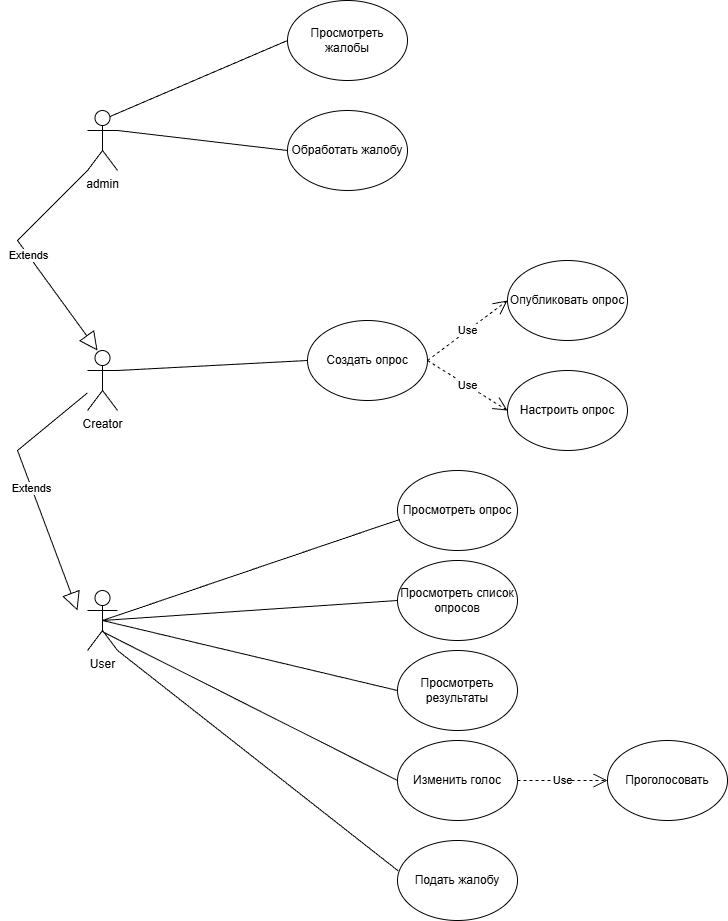

The diagram above was exported from draw.io. Its source (the exported page's mxGraphModel, read from the mxfile embedded in the PNG):
<mxGraphModel dx="781" dy="1146" grid="0" gridSize="10" guides="1" tooltips="1" connect="1" arrows="1" fold="1" page="0" pageScale="1" pageWidth="850" pageHeight="1100" background="#ffffff" math="0" shadow="0">
  <root>
    <mxCell id="0" />
    <mxCell id="1" parent="0" />
    <mxCell id="JPZcdwQA8KJE_n75hdip-1" value="&lt;div&gt;User&lt;/div&gt;&lt;div&gt;&lt;br&gt;&lt;/div&gt;" style="shape=umlActor;verticalLabelPosition=bottom;verticalAlign=top;html=1;" parent="1" vertex="1">
      <mxGeometry x="90" y="420" width="30" height="60" as="geometry" />
    </mxCell>
    <mxCell id="JPZcdwQA8KJE_n75hdip-5" value="Creator" style="shape=umlActor;verticalLabelPosition=bottom;verticalAlign=top;html=1;" parent="1" vertex="1">
      <mxGeometry x="90" y="180" width="30" height="60" as="geometry" />
    </mxCell>
    <mxCell id="JPZcdwQA8KJE_n75hdip-8" value="Extends" style="endArrow=block;endSize=16;endFill=0;html=1;rounded=0;" parent="1" source="JPZcdwQA8KJE_n75hdip-5" edge="1">
      <mxGeometry width="160" relative="1" as="geometry">
        <Array as="points">
          <mxPoint x="20" y="280" />
        </Array>
        <mxPoint x="150" y="250" as="sourcePoint" />
        <mxPoint x="80" y="440" as="targetPoint" />
      </mxGeometry>
    </mxCell>
    <mxCell id="JPZcdwQA8KJE_n75hdip-9" value="&lt;div&gt;Просмотреть результаты&lt;/div&gt;" style="ellipse;whiteSpace=wrap;html=1;" parent="1" vertex="1">
      <mxGeometry x="400" y="480" width="120" height="80" as="geometry" />
    </mxCell>
    <mxCell id="JPZcdwQA8KJE_n75hdip-10" value="Просмотреть опрос" style="ellipse;whiteSpace=wrap;html=1;" parent="1" vertex="1">
      <mxGeometry x="400" y="300" width="120" height="80" as="geometry" />
    </mxCell>
    <mxCell id="JPZcdwQA8KJE_n75hdip-11" value="&lt;div&gt;Просмотреть список опросов&lt;/div&gt;" style="ellipse;whiteSpace=wrap;html=1;" parent="1" vertex="1">
      <mxGeometry x="400" y="390" width="120" height="80" as="geometry" />
    </mxCell>
    <mxCell id="JPZcdwQA8KJE_n75hdip-13" value="Изменить голос" style="ellipse;whiteSpace=wrap;html=1;" parent="1" vertex="1">
      <mxGeometry x="400" y="570" width="120" height="80" as="geometry" />
    </mxCell>
    <mxCell id="JPZcdwQA8KJE_n75hdip-14" value="Use" style="endArrow=open;endSize=12;dashed=1;html=1;rounded=0;exitX=1;exitY=0.5;exitDx=0;exitDy=0;" parent="1" source="JPZcdwQA8KJE_n75hdip-13" target="JPZcdwQA8KJE_n75hdip-15" edge="1">
      <mxGeometry width="160" relative="1" as="geometry">
        <mxPoint x="570" y="480" as="sourcePoint" />
        <mxPoint x="730" y="480" as="targetPoint" />
      </mxGeometry>
    </mxCell>
    <mxCell id="JPZcdwQA8KJE_n75hdip-15" value="Проголосовать" style="ellipse;whiteSpace=wrap;html=1;" parent="1" vertex="1">
      <mxGeometry x="610" y="570" width="120" height="80" as="geometry" />
    </mxCell>
    <mxCell id="JPZcdwQA8KJE_n75hdip-16" value="" style="endArrow=none;html=1;rounded=0;entryX=0;entryY=0.5;entryDx=0;entryDy=0;exitX=0.493;exitY=0.685;exitDx=0;exitDy=0;exitPerimeter=0;" parent="1" source="JPZcdwQA8KJE_n75hdip-1" target="JPZcdwQA8KJE_n75hdip-13" edge="1">
      <mxGeometry width="50" height="50" relative="1" as="geometry">
        <mxPoint x="540" y="410" as="sourcePoint" />
        <mxPoint x="590" y="360" as="targetPoint" />
      </mxGeometry>
    </mxCell>
    <mxCell id="JPZcdwQA8KJE_n75hdip-17" value="" style="endArrow=none;html=1;rounded=0;exitX=0.5;exitY=0.5;exitDx=0;exitDy=0;exitPerimeter=0;entryX=0;entryY=0.5;entryDx=0;entryDy=0;" parent="1" source="JPZcdwQA8KJE_n75hdip-1" target="JPZcdwQA8KJE_n75hdip-9" edge="1">
      <mxGeometry width="50" height="50" relative="1" as="geometry">
        <mxPoint x="310" y="460" as="sourcePoint" />
        <mxPoint x="360" y="410" as="targetPoint" />
      </mxGeometry>
    </mxCell>
    <mxCell id="JPZcdwQA8KJE_n75hdip-18" value="" style="endArrow=none;html=1;rounded=0;exitX=0.5;exitY=0.5;exitDx=0;exitDy=0;exitPerimeter=0;entryX=0;entryY=0.5;entryDx=0;entryDy=0;" parent="1" source="JPZcdwQA8KJE_n75hdip-1" target="JPZcdwQA8KJE_n75hdip-11" edge="1">
      <mxGeometry width="50" height="50" relative="1" as="geometry">
        <mxPoint x="310" y="460" as="sourcePoint" />
        <mxPoint x="360" y="410" as="targetPoint" />
      </mxGeometry>
    </mxCell>
    <mxCell id="JPZcdwQA8KJE_n75hdip-19" value="" style="endArrow=none;html=1;rounded=0;exitX=0.5;exitY=0.5;exitDx=0;exitDy=0;exitPerimeter=0;entryX=0.021;entryY=0.611;entryDx=0;entryDy=0;entryPerimeter=0;" parent="1" source="JPZcdwQA8KJE_n75hdip-1" target="JPZcdwQA8KJE_n75hdip-10" edge="1">
      <mxGeometry width="50" height="50" relative="1" as="geometry">
        <mxPoint x="310" y="460" as="sourcePoint" />
        <mxPoint x="360" y="410" as="targetPoint" />
      </mxGeometry>
    </mxCell>
    <mxCell id="JPZcdwQA8KJE_n75hdip-20" value="Создать опрос" style="ellipse;whiteSpace=wrap;html=1;" parent="1" vertex="1">
      <mxGeometry x="310" y="150" width="120" height="80" as="geometry" />
    </mxCell>
    <mxCell id="JPZcdwQA8KJE_n75hdip-21" value="&lt;div&gt;Настроить опрос&lt;/div&gt;" style="ellipse;whiteSpace=wrap;html=1;" parent="1" vertex="1">
      <mxGeometry x="510" y="200" width="120" height="80" as="geometry" />
    </mxCell>
    <mxCell id="JPZcdwQA8KJE_n75hdip-22" value="Опубликовать опрос" style="ellipse;whiteSpace=wrap;html=1;" parent="1" vertex="1">
      <mxGeometry x="510" y="90" width="120" height="80" as="geometry" />
    </mxCell>
    <mxCell id="JPZcdwQA8KJE_n75hdip-23" value="" style="endArrow=none;html=1;rounded=0;entryX=0;entryY=0.5;entryDx=0;entryDy=0;exitX=1;exitY=0.3333333333333333;exitDx=0;exitDy=0;exitPerimeter=0;" parent="1" source="JPZcdwQA8KJE_n75hdip-5" target="JPZcdwQA8KJE_n75hdip-20" edge="1">
      <mxGeometry width="50" height="50" relative="1" as="geometry">
        <mxPoint x="300" y="370" as="sourcePoint" />
        <mxPoint x="350" y="320" as="targetPoint" />
      </mxGeometry>
    </mxCell>
    <mxCell id="JPZcdwQA8KJE_n75hdip-24" value="Use" style="endArrow=open;endSize=12;dashed=1;html=1;rounded=0;exitX=1;exitY=0.5;exitDx=0;exitDy=0;entryX=0;entryY=0.5;entryDx=0;entryDy=0;" parent="1" source="JPZcdwQA8KJE_n75hdip-20" target="JPZcdwQA8KJE_n75hdip-22" edge="1">
      <mxGeometry width="160" relative="1" as="geometry">
        <mxPoint x="520" y="310" as="sourcePoint" />
        <mxPoint x="680" y="310" as="targetPoint" />
      </mxGeometry>
    </mxCell>
    <mxCell id="JPZcdwQA8KJE_n75hdip-25" value="Use" style="endArrow=open;endSize=12;dashed=1;html=1;rounded=0;exitX=1;exitY=0.5;exitDx=0;exitDy=0;entryX=0;entryY=0.5;entryDx=0;entryDy=0;" parent="1" source="JPZcdwQA8KJE_n75hdip-20" target="JPZcdwQA8KJE_n75hdip-21" edge="1">
      <mxGeometry width="160" relative="1" as="geometry">
        <mxPoint x="450" y="320" as="sourcePoint" />
        <mxPoint x="530" y="260" as="targetPoint" />
      </mxGeometry>
    </mxCell>
    <mxCell id="2" value="admin" style="shape=umlActor;verticalLabelPosition=bottom;verticalAlign=top;html=1;" parent="1" vertex="1">
      <mxGeometry x="90" y="-60" width="30" height="60" as="geometry" />
    </mxCell>
    <mxCell id="5" value="Extends" style="endArrow=block;endSize=16;endFill=0;html=1;rounded=0;exitX=0;exitY=1;exitDx=0;exitDy=0;exitPerimeter=0;entryX=0.333;entryY=0;entryDx=0;entryDy=0;entryPerimeter=0;" parent="1" source="2" target="JPZcdwQA8KJE_n75hdip-5" edge="1">
      <mxGeometry width="160" relative="1" as="geometry">
        <Array as="points">
          <mxPoint x="20" y="70" />
        </Array>
        <mxPoint x="90" y="12" as="sourcePoint" />
        <mxPoint x="80" y="230" as="targetPoint" />
      </mxGeometry>
    </mxCell>
    <mxCell id="6" value="Подать жалобу" style="ellipse;whiteSpace=wrap;html=1;" parent="1" vertex="1">
      <mxGeometry x="400" y="670" width="120" height="80" as="geometry" />
    </mxCell>
    <mxCell id="7" value="" style="endArrow=none;html=1;rounded=0;entryX=0.006;entryY=0.38;entryDx=0;entryDy=0;exitX=1;exitY=1;exitDx=0;exitDy=0;exitPerimeter=0;entryPerimeter=0;" parent="1" source="JPZcdwQA8KJE_n75hdip-1" target="6" edge="1">
      <mxGeometry width="50" height="50" relative="1" as="geometry">
        <mxPoint x="105" y="570" as="sourcePoint" />
        <mxPoint x="400" y="719" as="targetPoint" />
      </mxGeometry>
    </mxCell>
    <mxCell id="9" value="Просмотреть жалобы" style="ellipse;whiteSpace=wrap;html=1;" parent="1" vertex="1">
      <mxGeometry x="290" y="-170" width="120" height="80" as="geometry" />
    </mxCell>
    <mxCell id="10" value="Обработать жалобу" style="ellipse;whiteSpace=wrap;html=1;" parent="1" vertex="1">
      <mxGeometry x="290" y="-60" width="120" height="80" as="geometry" />
    </mxCell>
    <mxCell id="12" value="" style="endArrow=none;html=1;rounded=0;entryX=0;entryY=0.5;entryDx=0;entryDy=0;exitX=0.75;exitY=0.1;exitDx=0;exitDy=0;exitPerimeter=0;" parent="1" source="2" target="9" edge="1">
      <mxGeometry width="50" height="50" relative="1" as="geometry">
        <mxPoint x="80" y="-125" as="sourcePoint" />
        <mxPoint x="270" y="-135" as="targetPoint" />
      </mxGeometry>
    </mxCell>
    <mxCell id="13" value="" style="endArrow=none;html=1;rounded=0;entryX=0;entryY=0.5;entryDx=0;entryDy=0;exitX=1;exitY=0.3333333333333333;exitDx=0;exitDy=0;exitPerimeter=0;" parent="1" source="2" target="10" edge="1">
      <mxGeometry width="50" height="50" relative="1" as="geometry">
        <mxPoint x="130" y="40" as="sourcePoint" />
        <mxPoint x="320" y="30" as="targetPoint" />
      </mxGeometry>
    </mxCell>
  </root>
</mxGraphModel>